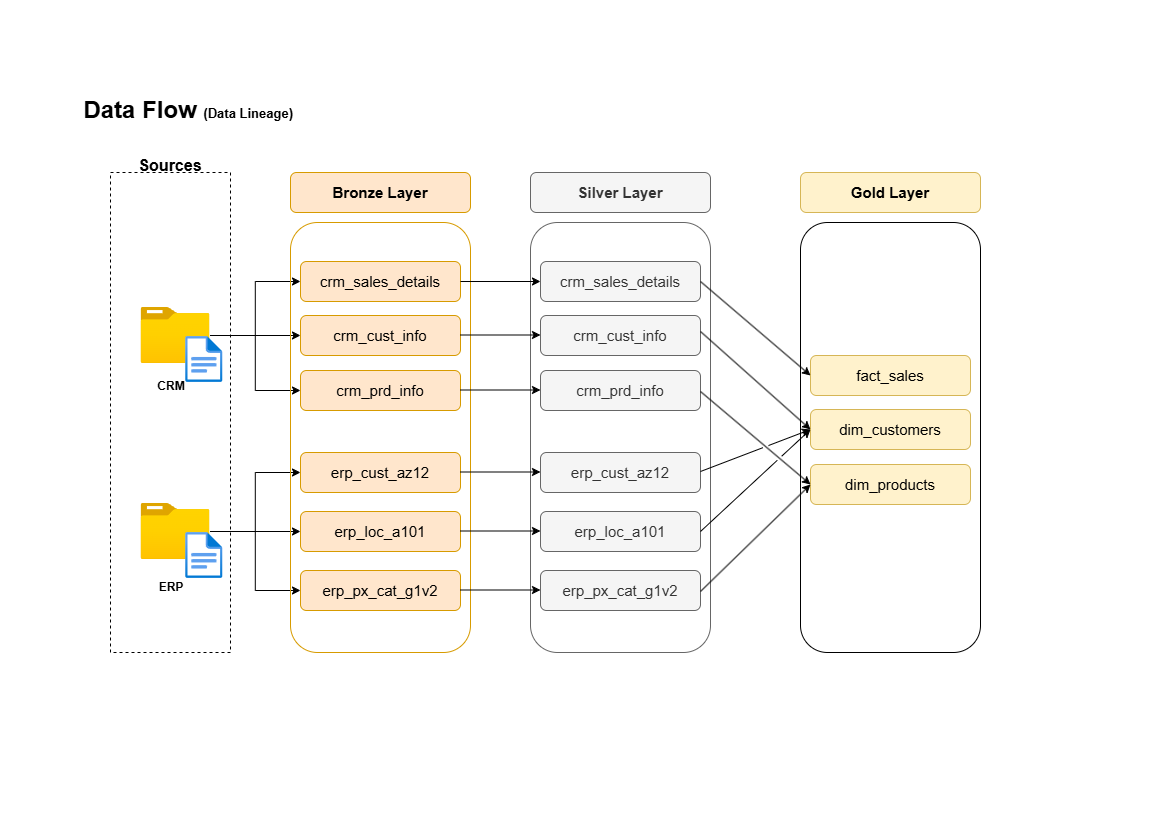

The diagram above was exported from draw.io. Its source (the exported page's mxGraphModel, read from the mxfile embedded in the PNG):
<mxGraphModel dx="1410" dy="907" grid="1" gridSize="10" guides="1" tooltips="1" connect="1" arrows="1" fold="1" page="1" pageScale="1" pageWidth="1169" pageHeight="827" math="0" shadow="0">
  <root>
    <mxCell id="0" />
    <mxCell id="1" parent="0" />
    <mxCell id="IB_VrVsk4ce-mKhIKOzI-1" value="Data Flow &lt;font style=&quot;font-size: 13px;&quot;&gt;(Data Lineage)&amp;nbsp;&lt;/font&gt;" style="text;html=1;whiteSpace=wrap;strokeColor=none;fillColor=none;align=center;verticalAlign=middle;rounded=0;fontSize=24;fontStyle=1" parent="1" vertex="1">
      <mxGeometry x="60" y="80" width="260" height="60" as="geometry" />
    </mxCell>
    <mxCell id="IB_VrVsk4ce-mKhIKOzI-2" value="" style="rounded=0;whiteSpace=wrap;html=1;fillColor=none;dashed=1;" parent="1" vertex="1">
      <mxGeometry x="110" y="172" width="120" height="480" as="geometry" />
    </mxCell>
    <mxCell id="IB_VrVsk4ce-mKhIKOzI-32" style="edgeStyle=orthogonalEdgeStyle;rounded=0;orthogonalLoop=1;jettySize=auto;html=1;entryX=0;entryY=0.5;entryDx=0;entryDy=0;" parent="1" source="IB_VrVsk4ce-mKhIKOzI-3" target="IB_VrVsk4ce-mKhIKOzI-12" edge="1">
      <mxGeometry relative="1" as="geometry">
        <Array as="points">
          <mxPoint x="220" y="335" />
          <mxPoint x="220" y="335" />
        </Array>
      </mxGeometry>
    </mxCell>
    <mxCell id="IB_VrVsk4ce-mKhIKOzI-33" style="edgeStyle=orthogonalEdgeStyle;rounded=0;orthogonalLoop=1;jettySize=auto;html=1;entryX=0;entryY=0.5;entryDx=0;entryDy=0;" parent="1" source="IB_VrVsk4ce-mKhIKOzI-3" target="IB_VrVsk4ce-mKhIKOzI-11" edge="1">
      <mxGeometry relative="1" as="geometry" />
    </mxCell>
    <mxCell id="IB_VrVsk4ce-mKhIKOzI-34" style="edgeStyle=orthogonalEdgeStyle;rounded=0;orthogonalLoop=1;jettySize=auto;html=1;entryX=0;entryY=0.5;entryDx=0;entryDy=0;" parent="1" source="IB_VrVsk4ce-mKhIKOzI-3" target="IB_VrVsk4ce-mKhIKOzI-13" edge="1">
      <mxGeometry relative="1" as="geometry" />
    </mxCell>
    <mxCell id="IB_VrVsk4ce-mKhIKOzI-3" value="" style="image;aspect=fixed;html=1;points=[];align=center;fontSize=12;image=img/lib/azure2/general/Folder_Blank.svg;" parent="1" vertex="1">
      <mxGeometry x="140.5" y="307" width="69" height="56.00000000000001" as="geometry" />
    </mxCell>
    <mxCell id="IB_VrVsk4ce-mKhIKOzI-4" value="&lt;b&gt;Sources&lt;/b&gt;" style="text;html=1;whiteSpace=wrap;strokeColor=none;fillColor=none;align=center;verticalAlign=middle;rounded=0;fontSize=16;" parent="1" vertex="1">
      <mxGeometry x="135" y="150" width="70" height="30" as="geometry" />
    </mxCell>
    <mxCell id="IB_VrVsk4ce-mKhIKOzI-5" value="CRM" style="text;html=1;whiteSpace=wrap;strokeColor=none;fillColor=none;align=center;verticalAlign=middle;rounded=0;fontStyle=1" parent="1" vertex="1">
      <mxGeometry x="140.5" y="371" width="60" height="30" as="geometry" />
    </mxCell>
    <mxCell id="IB_VrVsk4ce-mKhIKOzI-35" style="edgeStyle=orthogonalEdgeStyle;rounded=0;orthogonalLoop=1;jettySize=auto;html=1;entryX=0;entryY=0.5;entryDx=0;entryDy=0;" parent="1" source="IB_VrVsk4ce-mKhIKOzI-6" target="IB_VrVsk4ce-mKhIKOzI-15" edge="1">
      <mxGeometry relative="1" as="geometry" />
    </mxCell>
    <mxCell id="IB_VrVsk4ce-mKhIKOzI-36" style="edgeStyle=orthogonalEdgeStyle;rounded=0;orthogonalLoop=1;jettySize=auto;html=1;entryX=0;entryY=0.5;entryDx=0;entryDy=0;" parent="1" source="IB_VrVsk4ce-mKhIKOzI-6" target="IB_VrVsk4ce-mKhIKOzI-14" edge="1">
      <mxGeometry relative="1" as="geometry" />
    </mxCell>
    <mxCell id="IB_VrVsk4ce-mKhIKOzI-37" style="edgeStyle=orthogonalEdgeStyle;rounded=0;orthogonalLoop=1;jettySize=auto;html=1;entryX=0;entryY=0.5;entryDx=0;entryDy=0;" parent="1" source="IB_VrVsk4ce-mKhIKOzI-6" target="IB_VrVsk4ce-mKhIKOzI-16" edge="1">
      <mxGeometry relative="1" as="geometry" />
    </mxCell>
    <mxCell id="IB_VrVsk4ce-mKhIKOzI-6" value="" style="image;aspect=fixed;html=1;points=[];align=center;fontSize=12;image=img/lib/azure2/general/Folder_Blank.svg;" parent="1" vertex="1">
      <mxGeometry x="140.5" y="503" width="69" height="56.00000000000001" as="geometry" />
    </mxCell>
    <mxCell id="IB_VrVsk4ce-mKhIKOzI-7" value="ERP" style="text;html=1;whiteSpace=wrap;strokeColor=none;fillColor=none;align=center;verticalAlign=middle;rounded=0;fontStyle=1" parent="1" vertex="1">
      <mxGeometry x="140.5" y="572" width="60" height="30" as="geometry" />
    </mxCell>
    <mxCell id="IB_VrVsk4ce-mKhIKOzI-8" value="" style="rounded=1;whiteSpace=wrap;html=1;fillColor=none;strokeColor=#D79B00;" parent="1" vertex="1">
      <mxGeometry x="290" y="222" width="180" height="430" as="geometry" />
    </mxCell>
    <mxCell id="IB_VrVsk4ce-mKhIKOzI-10" value="Bronze Layer" style="rounded=1;whiteSpace=wrap;html=1;fillColor=#ffe6cc;strokeColor=#d79b00;fontSize=15;fontStyle=1" parent="1" vertex="1">
      <mxGeometry x="290" y="172" width="180" height="40" as="geometry" />
    </mxCell>
    <mxCell id="IB_VrVsk4ce-mKhIKOzI-11" value="&lt;span style=&quot;font-weight: normal;&quot;&gt;crm_sales_details&lt;/span&gt;" style="rounded=1;whiteSpace=wrap;html=1;fillColor=#ffe6cc;strokeColor=#d79b00;fontSize=15;fontStyle=1" parent="1" vertex="1">
      <mxGeometry x="300" y="261" width="160" height="40" as="geometry" />
    </mxCell>
    <mxCell id="IB_VrVsk4ce-mKhIKOzI-12" value="&lt;span style=&quot;font-weight: normal;&quot;&gt;crm_cust_info&lt;/span&gt;" style="rounded=1;whiteSpace=wrap;html=1;fillColor=#ffe6cc;strokeColor=#d79b00;fontSize=15;fontStyle=1" parent="1" vertex="1">
      <mxGeometry x="300" y="315" width="160" height="40" as="geometry" />
    </mxCell>
    <mxCell id="IB_VrVsk4ce-mKhIKOzI-13" value="&lt;span style=&quot;font-weight: normal;&quot;&gt;crm_prd_info&lt;/span&gt;" style="rounded=1;whiteSpace=wrap;html=1;fillColor=#ffe6cc;strokeColor=#d79b00;fontSize=15;fontStyle=1" parent="1" vertex="1">
      <mxGeometry x="300" y="370" width="160" height="40" as="geometry" />
    </mxCell>
    <mxCell id="IB_VrVsk4ce-mKhIKOzI-14" value="&lt;span style=&quot;font-weight: normal;&quot;&gt;erp_cust_az12&lt;/span&gt;" style="rounded=1;whiteSpace=wrap;html=1;fillColor=#ffe6cc;strokeColor=#d79b00;fontSize=15;fontStyle=1" parent="1" vertex="1">
      <mxGeometry x="300" y="452" width="160" height="40" as="geometry" />
    </mxCell>
    <mxCell id="IB_VrVsk4ce-mKhIKOzI-15" value="&lt;span style=&quot;font-weight: normal;&quot;&gt;erp_loc_a101&lt;/span&gt;" style="rounded=1;whiteSpace=wrap;html=1;fillColor=#ffe6cc;strokeColor=#d79b00;fontSize=15;fontStyle=1" parent="1" vertex="1">
      <mxGeometry x="300" y="511" width="160" height="40" as="geometry" />
    </mxCell>
    <mxCell id="IB_VrVsk4ce-mKhIKOzI-16" value="&lt;span style=&quot;font-weight: normal;&quot;&gt;erp_px_cat_g1v2&lt;/span&gt;" style="rounded=1;whiteSpace=wrap;html=1;fillColor=#ffe6cc;strokeColor=#d79b00;fontSize=15;fontStyle=1" parent="1" vertex="1">
      <mxGeometry x="300" y="570" width="160" height="40" as="geometry" />
    </mxCell>
    <mxCell id="Itt0xi0pAoCuTrVA90GC-1" value="" style="rounded=1;whiteSpace=wrap;html=1;fillColor=none;strokeColor=#666666;fontColor=#333333;" parent="1" vertex="1">
      <mxGeometry x="530" y="222" width="180" height="430" as="geometry" />
    </mxCell>
    <mxCell id="Itt0xi0pAoCuTrVA90GC-2" value="Silver Layer" style="rounded=1;whiteSpace=wrap;html=1;fillColor=#f5f5f5;strokeColor=#666666;fontSize=15;fontStyle=1;fontColor=#333333;" parent="1" vertex="1">
      <mxGeometry x="530" y="172" width="180" height="40" as="geometry" />
    </mxCell>
    <mxCell id="Itt0xi0pAoCuTrVA90GC-3" value="&lt;span style=&quot;font-weight: normal;&quot;&gt;crm_sales_details&lt;/span&gt;" style="rounded=1;whiteSpace=wrap;html=1;fillColor=#f5f5f5;strokeColor=#666666;fontSize=15;fontStyle=1;fontColor=#333333;" parent="1" vertex="1">
      <mxGeometry x="540" y="261" width="160" height="40" as="geometry" />
    </mxCell>
    <mxCell id="Itt0xi0pAoCuTrVA90GC-4" value="&lt;span style=&quot;font-weight: normal;&quot;&gt;crm_cust_info&lt;/span&gt;" style="rounded=1;whiteSpace=wrap;html=1;fillColor=#f5f5f5;strokeColor=#666666;fontSize=15;fontStyle=1;fontColor=#333333;" parent="1" vertex="1">
      <mxGeometry x="540" y="315" width="160" height="40" as="geometry" />
    </mxCell>
    <mxCell id="Itt0xi0pAoCuTrVA90GC-5" value="&lt;span style=&quot;font-weight: normal;&quot;&gt;crm_prd_info&lt;/span&gt;" style="rounded=1;whiteSpace=wrap;html=1;fillColor=#f5f5f5;strokeColor=#666666;fontSize=15;fontStyle=1;fontColor=#333333;" parent="1" vertex="1">
      <mxGeometry x="540" y="370" width="160" height="40" as="geometry" />
    </mxCell>
    <mxCell id="Itt0xi0pAoCuTrVA90GC-6" value="&lt;span style=&quot;font-weight: normal;&quot;&gt;erp_cust_az12&lt;/span&gt;" style="rounded=1;whiteSpace=wrap;html=1;fillColor=#f5f5f5;strokeColor=#666666;fontSize=15;fontStyle=1;fontColor=#333333;" parent="1" vertex="1">
      <mxGeometry x="540" y="452" width="160" height="40" as="geometry" />
    </mxCell>
    <mxCell id="Itt0xi0pAoCuTrVA90GC-7" value="&lt;span style=&quot;font-weight: normal;&quot;&gt;erp_loc_a101&lt;/span&gt;" style="rounded=1;whiteSpace=wrap;html=1;fillColor=#f5f5f5;strokeColor=#666666;fontSize=15;fontStyle=1;fontColor=#333333;" parent="1" vertex="1">
      <mxGeometry x="540" y="511" width="160" height="40" as="geometry" />
    </mxCell>
    <mxCell id="Itt0xi0pAoCuTrVA90GC-8" value="&lt;span style=&quot;font-weight: normal;&quot;&gt;erp_px_cat_g1v2&lt;/span&gt;" style="rounded=1;whiteSpace=wrap;html=1;fillColor=#f5f5f5;strokeColor=#666666;fontSize=15;fontStyle=1;fontColor=#333333;" parent="1" vertex="1">
      <mxGeometry x="540" y="570" width="160" height="40" as="geometry" />
    </mxCell>
    <mxCell id="Itt0xi0pAoCuTrVA90GC-9" value="" style="endArrow=classic;html=1;rounded=0;entryX=0;entryY=0.5;entryDx=0;entryDy=0;" parent="1" target="Itt0xi0pAoCuTrVA90GC-3" edge="1">
      <mxGeometry width="50" height="50" relative="1" as="geometry">
        <mxPoint x="460" y="281" as="sourcePoint" />
        <mxPoint x="510" y="231" as="targetPoint" />
      </mxGeometry>
    </mxCell>
    <mxCell id="Itt0xi0pAoCuTrVA90GC-10" value="" style="endArrow=classic;html=1;rounded=0;entryX=0;entryY=0.5;entryDx=0;entryDy=0;" parent="1" edge="1">
      <mxGeometry width="50" height="50" relative="1" as="geometry">
        <mxPoint x="460" y="334.5" as="sourcePoint" />
        <mxPoint x="540" y="334.5" as="targetPoint" />
      </mxGeometry>
    </mxCell>
    <mxCell id="Itt0xi0pAoCuTrVA90GC-12" value="" style="endArrow=classic;html=1;rounded=0;entryX=0;entryY=0.5;entryDx=0;entryDy=0;" parent="1" edge="1">
      <mxGeometry width="50" height="50" relative="1" as="geometry">
        <mxPoint x="460" y="389.5" as="sourcePoint" />
        <mxPoint x="540" y="389.5" as="targetPoint" />
      </mxGeometry>
    </mxCell>
    <mxCell id="Itt0xi0pAoCuTrVA90GC-13" value="" style="endArrow=classic;html=1;rounded=0;entryX=0;entryY=0.5;entryDx=0;entryDy=0;" parent="1" edge="1">
      <mxGeometry width="50" height="50" relative="1" as="geometry">
        <mxPoint x="460" y="471.5" as="sourcePoint" />
        <mxPoint x="540" y="471.5" as="targetPoint" />
      </mxGeometry>
    </mxCell>
    <mxCell id="Itt0xi0pAoCuTrVA90GC-14" value="" style="endArrow=classic;html=1;rounded=0;entryX=0;entryY=0.5;entryDx=0;entryDy=0;" parent="1" edge="1">
      <mxGeometry width="50" height="50" relative="1" as="geometry">
        <mxPoint x="460" y="589.5" as="sourcePoint" />
        <mxPoint x="540" y="589.5" as="targetPoint" />
      </mxGeometry>
    </mxCell>
    <mxCell id="Itt0xi0pAoCuTrVA90GC-15" value="" style="endArrow=classic;html=1;rounded=0;entryX=0;entryY=0.5;entryDx=0;entryDy=0;" parent="1" edge="1">
      <mxGeometry width="50" height="50" relative="1" as="geometry">
        <mxPoint x="460" y="530.5" as="sourcePoint" />
        <mxPoint x="540" y="530.5" as="targetPoint" />
      </mxGeometry>
    </mxCell>
    <mxCell id="IsJmVi1Mlk_JAu21Kcle-1" value="" style="rounded=1;whiteSpace=wrap;html=1;fillColor=none;" parent="1" vertex="1">
      <mxGeometry x="800" y="222" width="180" height="430" as="geometry" />
    </mxCell>
    <mxCell id="IsJmVi1Mlk_JAu21Kcle-2" value="Gold Layer" style="rounded=1;whiteSpace=wrap;html=1;fillColor=#fff2cc;strokeColor=#d6b656;fontSize=15;fontStyle=1;" parent="1" vertex="1">
      <mxGeometry x="800" y="172" width="180" height="40" as="geometry" />
    </mxCell>
    <mxCell id="IsJmVi1Mlk_JAu21Kcle-3" value="&lt;span style=&quot;font-weight: 400;&quot;&gt;fact_sales&lt;/span&gt;" style="rounded=1;whiteSpace=wrap;html=1;fillColor=#fff2cc;strokeColor=#d6b656;fontSize=15;fontStyle=1;" parent="1" vertex="1">
      <mxGeometry x="810" y="355" width="160" height="40" as="geometry" />
    </mxCell>
    <mxCell id="IsJmVi1Mlk_JAu21Kcle-4" value="&lt;span style=&quot;font-weight: normal;&quot;&gt;dim_customers&lt;/span&gt;" style="rounded=1;whiteSpace=wrap;html=1;fillColor=#fff2cc;strokeColor=#d6b656;fontSize=15;fontStyle=1;" parent="1" vertex="1">
      <mxGeometry x="810" y="409" width="160" height="40" as="geometry" />
    </mxCell>
    <mxCell id="IsJmVi1Mlk_JAu21Kcle-5" value="&lt;span style=&quot;font-weight: normal;&quot;&gt;dim_products&lt;/span&gt;" style="rounded=1;whiteSpace=wrap;html=1;fillColor=#fff2cc;strokeColor=#d6b656;fontSize=15;fontStyle=1;" parent="1" vertex="1">
      <mxGeometry x="810" y="464" width="160" height="40" as="geometry" />
    </mxCell>
    <mxCell id="IsJmVi1Mlk_JAu21Kcle-9" value="" style="endArrow=classic;html=1;rounded=0;entryX=0;entryY=0.5;entryDx=0;entryDy=0;jumpStyle=gap;" parent="1" target="IsJmVi1Mlk_JAu21Kcle-3" edge="1">
      <mxGeometry width="50" height="50" relative="1" as="geometry">
        <mxPoint x="700" y="281" as="sourcePoint" />
        <mxPoint x="750" y="231" as="targetPoint" />
      </mxGeometry>
    </mxCell>
    <mxCell id="IsJmVi1Mlk_JAu21Kcle-10" value="" style="endArrow=classic;html=1;rounded=0;entryX=0;entryY=0.5;entryDx=0;entryDy=0;jumpStyle=gap;" parent="1" target="IsJmVi1Mlk_JAu21Kcle-4" edge="1">
      <mxGeometry width="50" height="50" relative="1" as="geometry">
        <mxPoint x="700" y="331" as="sourcePoint" />
        <mxPoint x="750" y="281" as="targetPoint" />
      </mxGeometry>
    </mxCell>
    <mxCell id="IsJmVi1Mlk_JAu21Kcle-11" value="" style="endArrow=classic;html=1;rounded=0;entryX=0;entryY=0.5;entryDx=0;entryDy=0;jumpStyle=gap;" parent="1" target="IsJmVi1Mlk_JAu21Kcle-5" edge="1">
      <mxGeometry width="50" height="50" relative="1" as="geometry">
        <mxPoint x="700" y="391" as="sourcePoint" />
        <mxPoint x="750" y="341" as="targetPoint" />
      </mxGeometry>
    </mxCell>
    <mxCell id="IsJmVi1Mlk_JAu21Kcle-12" value="" style="endArrow=classic;html=1;rounded=0;entryX=0;entryY=0.5;entryDx=0;entryDy=0;jumpStyle=gap;" parent="1" target="IsJmVi1Mlk_JAu21Kcle-4" edge="1">
      <mxGeometry width="50" height="50" relative="1" as="geometry">
        <mxPoint x="700" y="471" as="sourcePoint" />
        <mxPoint x="750" y="421" as="targetPoint" />
      </mxGeometry>
    </mxCell>
    <mxCell id="IsJmVi1Mlk_JAu21Kcle-13" value="" style="endArrow=classic;html=1;rounded=0;exitX=1;exitY=0.5;exitDx=0;exitDy=0;entryX=0;entryY=0.5;entryDx=0;entryDy=0;jumpStyle=gap;" parent="1" source="Itt0xi0pAoCuTrVA90GC-7" target="IsJmVi1Mlk_JAu21Kcle-4" edge="1">
      <mxGeometry width="50" height="50" relative="1" as="geometry">
        <mxPoint x="730" y="542" as="sourcePoint" />
        <mxPoint x="780" y="492" as="targetPoint" />
      </mxGeometry>
    </mxCell>
    <mxCell id="IsJmVi1Mlk_JAu21Kcle-14" value="" style="endArrow=classic;html=1;rounded=0;entryX=0;entryY=0.5;entryDx=0;entryDy=0;jumpStyle=gap;" parent="1" target="IsJmVi1Mlk_JAu21Kcle-5" edge="1">
      <mxGeometry width="50" height="50" relative="1" as="geometry">
        <mxPoint x="700" y="591" as="sourcePoint" />
        <mxPoint x="750" y="541" as="targetPoint" />
      </mxGeometry>
    </mxCell>
    <mxCell id="UZ6MSBEBwNHDB7wujzJr-1" value="" style="image;aspect=fixed;html=1;points=[];align=center;fontSize=12;image=img/lib/azure2/general/File.svg;" vertex="1" parent="1">
      <mxGeometry x="185.15" y="336" width="37.34" height="46" as="geometry" />
    </mxCell>
    <mxCell id="UZ6MSBEBwNHDB7wujzJr-2" value="" style="image;aspect=fixed;html=1;points=[];align=center;fontSize=12;image=img/lib/azure2/general/File.svg;" vertex="1" parent="1">
      <mxGeometry x="185.15" y="532" width="37.34" height="46" as="geometry" />
    </mxCell>
  </root>
</mxGraphModel>